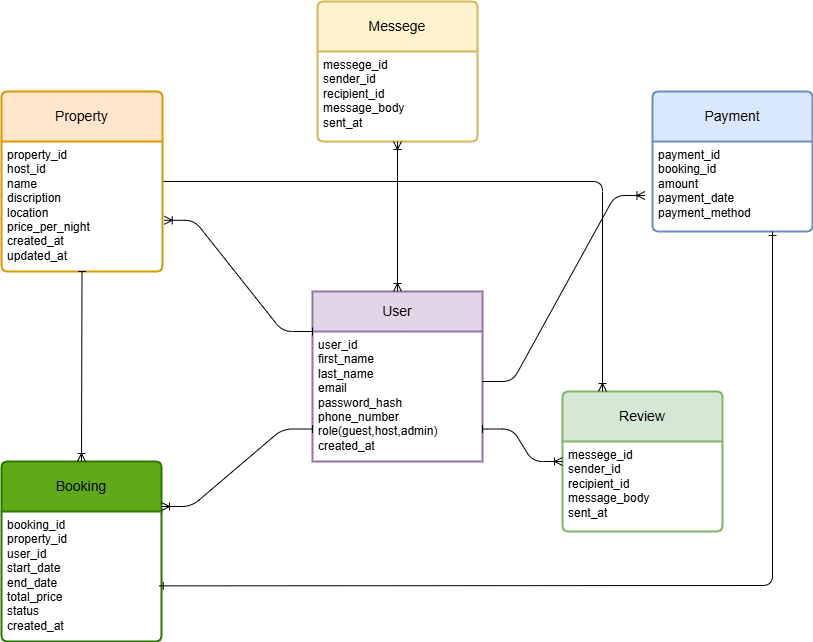

The diagram above was exported from draw.io. Its source (the exported page's mxGraphModel, read from the mxfile embedded in the PNG):
<mxGraphModel dx="1002" dy="1663" grid="1" gridSize="10" guides="1" tooltips="1" connect="1" arrows="1" fold="1" page="1" pageScale="1" pageWidth="850" pageHeight="1100" math="0" shadow="0">
  <root>
    <mxCell id="0" />
    <mxCell id="1" parent="0" />
    <mxCell id="2" value="User" style="swimlane;childLayout=stackLayout;horizontal=1;startSize=40;horizontalStack=0;rounded=1;fontSize=14;fontStyle=0;strokeWidth=2;resizeParent=0;resizeLast=1;shadow=0;dashed=0;align=center;arcSize=0;whiteSpace=wrap;html=1;fillColor=#e1d5e7;strokeColor=#9673a6;" vertex="1" parent="1">
      <mxGeometry x="320" y="220" width="170" height="170" as="geometry">
        <mxRectangle x="320" y="220" width="80" height="40" as="alternateBounds" />
      </mxGeometry>
    </mxCell>
    <mxCell id="3" value="user_id&lt;div&gt;first_name&lt;/div&gt;&lt;div&gt;last_name&lt;/div&gt;&lt;div&gt;email&lt;/div&gt;&lt;div&gt;password_hash&lt;/div&gt;&lt;div&gt;phone_number&lt;/div&gt;&lt;div&gt;role(guest,host,admin)&lt;/div&gt;&lt;div&gt;created_at&lt;/div&gt;&lt;div&gt;&lt;br&gt;&lt;/div&gt;" style="align=left;strokeColor=none;fillColor=none;spacingLeft=4;fontSize=12;verticalAlign=top;resizable=0;rotatable=0;part=1;html=1;" vertex="1" parent="2">
      <mxGeometry y="40" width="170" height="130" as="geometry" />
    </mxCell>
    <mxCell id="4" value="Booking" style="swimlane;childLayout=stackLayout;horizontal=1;startSize=50;horizontalStack=0;rounded=1;fontSize=14;fontStyle=0;strokeWidth=2;resizeParent=0;resizeLast=1;shadow=0;dashed=0;align=center;arcSize=4;whiteSpace=wrap;html=1;fillColor=#60a917;fontColor=light-dark(#000000, #121212);strokeColor=#2D7600;gradientColor=none;labelBackgroundColor=none;swimlaneLine=1;glass=0;" vertex="1" parent="1">
      <mxGeometry x="9" y="390" width="160" height="180" as="geometry">
        <mxRectangle x="9" y="390" width="90" height="50" as="alternateBounds" />
      </mxGeometry>
    </mxCell>
    <mxCell id="5" value="booking_id&lt;div&gt;property_id&lt;/div&gt;&lt;div&gt;user_id&lt;/div&gt;&lt;div&gt;start_date&lt;/div&gt;&lt;div&gt;end_date&lt;/div&gt;&lt;div&gt;total_price&lt;/div&gt;&lt;div&gt;status&lt;/div&gt;&lt;div&gt;created_at&lt;/div&gt;" style="align=left;strokeColor=none;fillColor=none;spacingLeft=4;fontSize=12;verticalAlign=top;resizable=0;rotatable=0;part=1;html=1;" vertex="1" parent="4">
      <mxGeometry y="50" width="160" height="130" as="geometry" />
    </mxCell>
    <mxCell id="6" value="Payment" style="swimlane;childLayout=stackLayout;horizontal=1;startSize=50;horizontalStack=0;rounded=1;fontSize=14;fontStyle=0;strokeWidth=2;resizeParent=0;resizeLast=1;shadow=0;dashed=0;align=center;arcSize=4;whiteSpace=wrap;html=1;fillColor=#dae8fc;strokeColor=#6c8ebf;" vertex="1" parent="1">
      <mxGeometry x="660" y="20" width="160" height="140" as="geometry">
        <mxRectangle x="600" y="20" width="100" height="50" as="alternateBounds" />
      </mxGeometry>
    </mxCell>
    <mxCell id="7" value="payment_id&lt;div&gt;booking_id&lt;/div&gt;&lt;div&gt;amount&lt;/div&gt;&lt;div&gt;payment_date&lt;/div&gt;&lt;div&gt;payment_method&lt;/div&gt;" style="align=left;strokeColor=none;fillColor=none;spacingLeft=4;fontSize=12;verticalAlign=top;resizable=0;rotatable=0;part=1;html=1;" vertex="1" parent="6">
      <mxGeometry y="50" width="160" height="90" as="geometry" />
    </mxCell>
    <mxCell id="8" value="Review" style="swimlane;childLayout=stackLayout;horizontal=1;startSize=50;horizontalStack=0;rounded=1;fontSize=14;fontStyle=0;strokeWidth=2;resizeParent=0;resizeLast=1;shadow=0;dashed=0;align=center;arcSize=4;whiteSpace=wrap;html=1;fillColor=#d5e8d4;strokeColor=#82b366;" vertex="1" parent="1">
      <mxGeometry x="570" y="320" width="160" height="140" as="geometry">
        <mxRectangle x="605" y="390" width="90" height="50" as="alternateBounds" />
      </mxGeometry>
    </mxCell>
    <mxCell id="9" value="messege_id&lt;div&gt;sender_id&lt;/div&gt;&lt;div&gt;recipient_id&lt;/div&gt;&lt;div&gt;message_body&lt;/div&gt;&lt;div&gt;sent_at&lt;/div&gt;" style="align=left;strokeColor=none;fillColor=none;spacingLeft=4;fontSize=12;verticalAlign=top;resizable=0;rotatable=0;part=1;html=1;" vertex="1" parent="8">
      <mxGeometry y="50" width="160" height="90" as="geometry" />
    </mxCell>
    <mxCell id="32" style="edgeStyle=none;html=1;entryX=0.25;entryY=0;entryDx=0;entryDy=0;endArrow=ERoneToMany;endFill=0;startArrow=baseDash;startFill=0;" edge="1" parent="1" source="10" target="8">
      <mxGeometry relative="1" as="geometry">
        <Array as="points">
          <mxPoint x="610" y="110" />
        </Array>
      </mxGeometry>
    </mxCell>
    <mxCell id="10" value="Property" style="swimlane;childLayout=stackLayout;horizontal=1;startSize=50;horizontalStack=0;rounded=1;fontSize=14;fontStyle=0;strokeWidth=2;resizeParent=0;resizeLast=1;shadow=0;dashed=0;align=center;arcSize=4;whiteSpace=wrap;html=1;fillColor=#ffe6cc;strokeColor=#d79b00;" vertex="1" parent="1">
      <mxGeometry x="9" y="20" width="161" height="180" as="geometry">
        <mxRectangle x="9" y="20" width="90" height="50" as="alternateBounds" />
      </mxGeometry>
    </mxCell>
    <mxCell id="11" value="property_id&lt;div&gt;host_id&lt;/div&gt;&lt;div&gt;name&lt;/div&gt;&lt;div&gt;discription&lt;/div&gt;&lt;div&gt;location&lt;/div&gt;&lt;div&gt;price_per_night&lt;/div&gt;&lt;div&gt;created_at&lt;/div&gt;&lt;div&gt;updated_at&lt;/div&gt;" style="align=left;strokeColor=none;fillColor=none;spacingLeft=4;fontSize=12;verticalAlign=top;resizable=0;rotatable=0;part=1;html=1;" vertex="1" parent="10">
      <mxGeometry y="50" width="161" height="130" as="geometry" />
    </mxCell>
    <mxCell id="18" value="" style="edgeStyle=entityRelationEdgeStyle;fontSize=12;html=1;endArrow=ERoneToMany;entryX=-0.047;entryY=0.6;entryDx=0;entryDy=0;entryPerimeter=0;" edge="1" parent="1" target="7">
      <mxGeometry width="100" height="100" relative="1" as="geometry">
        <mxPoint x="490" y="310" as="sourcePoint" />
        <mxPoint x="640" y="210" as="targetPoint" />
        <Array as="points">
          <mxPoint x="620" y="220" />
          <mxPoint x="580" y="170" />
        </Array>
      </mxGeometry>
    </mxCell>
    <mxCell id="19" style="edgeStyle=entityRelationEdgeStyle;html=1;exitX=1;exitY=0.75;exitDx=0;exitDy=0;endArrow=ERoneToMany;endFill=0;startArrow=baseDash;startFill=0;" edge="1" parent="1" source="3" target="8">
      <mxGeometry relative="1" as="geometry" />
    </mxCell>
    <mxCell id="20" style="edgeStyle=entityRelationEdgeStyle;html=1;exitX=0;exitY=0.75;exitDx=0;exitDy=0;entryX=1;entryY=0.25;entryDx=0;entryDy=0;startArrow=baseDash;startFill=0;endArrow=ERoneToMany;endFill=0;" edge="1" parent="1" source="3" target="4">
      <mxGeometry relative="1" as="geometry" />
    </mxCell>
    <mxCell id="21" style="edgeStyle=entityRelationEdgeStyle;html=1;exitX=0;exitY=0;exitDx=0;exitDy=0;entryX=1.011;entryY=0.606;entryDx=0;entryDy=0;entryPerimeter=0;endArrow=ERoneToMany;endFill=0;startArrow=baseDash;startFill=0;" edge="1" parent="1" source="3" target="11">
      <mxGeometry relative="1" as="geometry" />
    </mxCell>
    <mxCell id="23" style="html=1;exitX=0.5;exitY=1;exitDx=0;exitDy=0;entryX=0.5;entryY=0;entryDx=0;entryDy=0;endArrow=ERoneToMany;endFill=0;startArrow=baseDash;startFill=0;" edge="1" parent="1" source="11" target="4">
      <mxGeometry relative="1" as="geometry" />
    </mxCell>
    <mxCell id="26" style="edgeStyle=none;html=1;exitX=0.75;exitY=1;exitDx=0;exitDy=0;entryX=0.986;entryY=0.572;entryDx=0;entryDy=0;entryPerimeter=0;endArrow=ERone;endFill=0;startArrow=ERone;startFill=0;" edge="1" parent="1" source="7" target="5">
      <mxGeometry relative="1" as="geometry">
        <Array as="points">
          <mxPoint x="780" y="514" />
        </Array>
      </mxGeometry>
    </mxCell>
    <mxCell id="28" value="Messege" style="swimlane;childLayout=stackLayout;horizontal=1;startSize=50;horizontalStack=0;rounded=1;fontSize=14;fontStyle=0;strokeWidth=2;resizeParent=0;resizeLast=1;shadow=0;dashed=0;align=center;arcSize=4;whiteSpace=wrap;html=1;fillColor=#fff2cc;strokeColor=#d6b656;" vertex="1" parent="1">
      <mxGeometry x="325" y="-70" width="160" height="140" as="geometry" />
    </mxCell>
    <mxCell id="29" value="&lt;span style=&quot;color: rgb(0, 0, 0);&quot;&gt;messege_id&lt;/span&gt;&lt;div&gt;sender_id&lt;/div&gt;&lt;div&gt;recipient_id&lt;/div&gt;&lt;div&gt;message_body&lt;/div&gt;&lt;div&gt;sent_at&lt;/div&gt;" style="align=left;strokeColor=none;fillColor=none;spacingLeft=4;fontSize=12;verticalAlign=top;resizable=0;rotatable=0;part=1;html=1;" vertex="1" parent="28">
      <mxGeometry y="50" width="160" height="90" as="geometry" />
    </mxCell>
    <mxCell id="31" style="edgeStyle=none;html=1;exitX=0.5;exitY=1;exitDx=0;exitDy=0;entryX=0.5;entryY=0;entryDx=0;entryDy=0;endArrow=ERoneToMany;endFill=0;startArrow=ERoneToMany;startFill=0;" edge="1" parent="1" source="29" target="2">
      <mxGeometry relative="1" as="geometry" />
    </mxCell>
  </root>
</mxGraphModel>